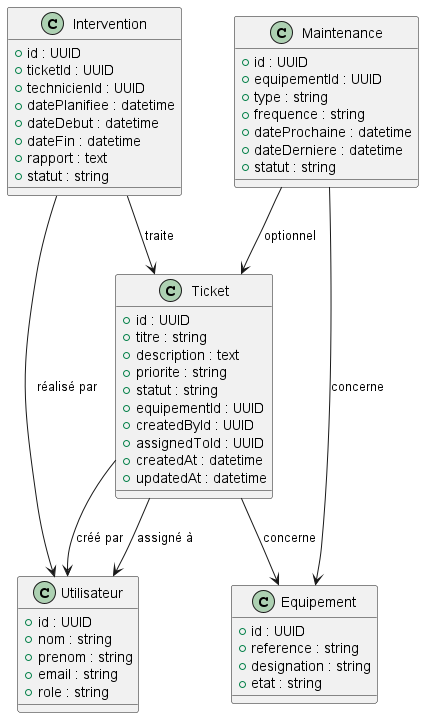

The diagram above was rendered by PlantUML. Its source (embedded in the PNG):
@startuml
class Ticket {
  +id : UUID
  +titre : string
  +description : text
  +priorite : string
  +statut : string
  +equipementId : UUID
  +createdById : UUID
  +assignedToId : UUID
  +createdAt : datetime
  +updatedAt : datetime
}
class Intervention {
  +id : UUID
  +ticketId : UUID
  +technicienId : UUID
  +datePlanifiee : datetime
  +dateDebut : datetime
  +dateFin : datetime
  +rapport : text
  +statut : string
}
class Maintenance {
  +id : UUID
  +equipementId : UUID
  +type : string
  +frequence : string
  +dateProchaine : datetime
  +dateDerniere : datetime
  +statut : string
}
class Utilisateur {
  +id : UUID
  +nom : string
  +prenom : string
  +email : string
  +role : string
}
class Equipement {
  +id : UUID
  +reference : string
  +designation : string
  +etat : string
}
Ticket --> Utilisateur : créé par
Ticket --> Utilisateur : assigné à
Ticket --> Equipement : concerne
Intervention --> Ticket : traite
Intervention --> Utilisateur : réalisé par
Maintenance --> Equipement : concerne
Maintenance --> Ticket : optionnel
@enduml